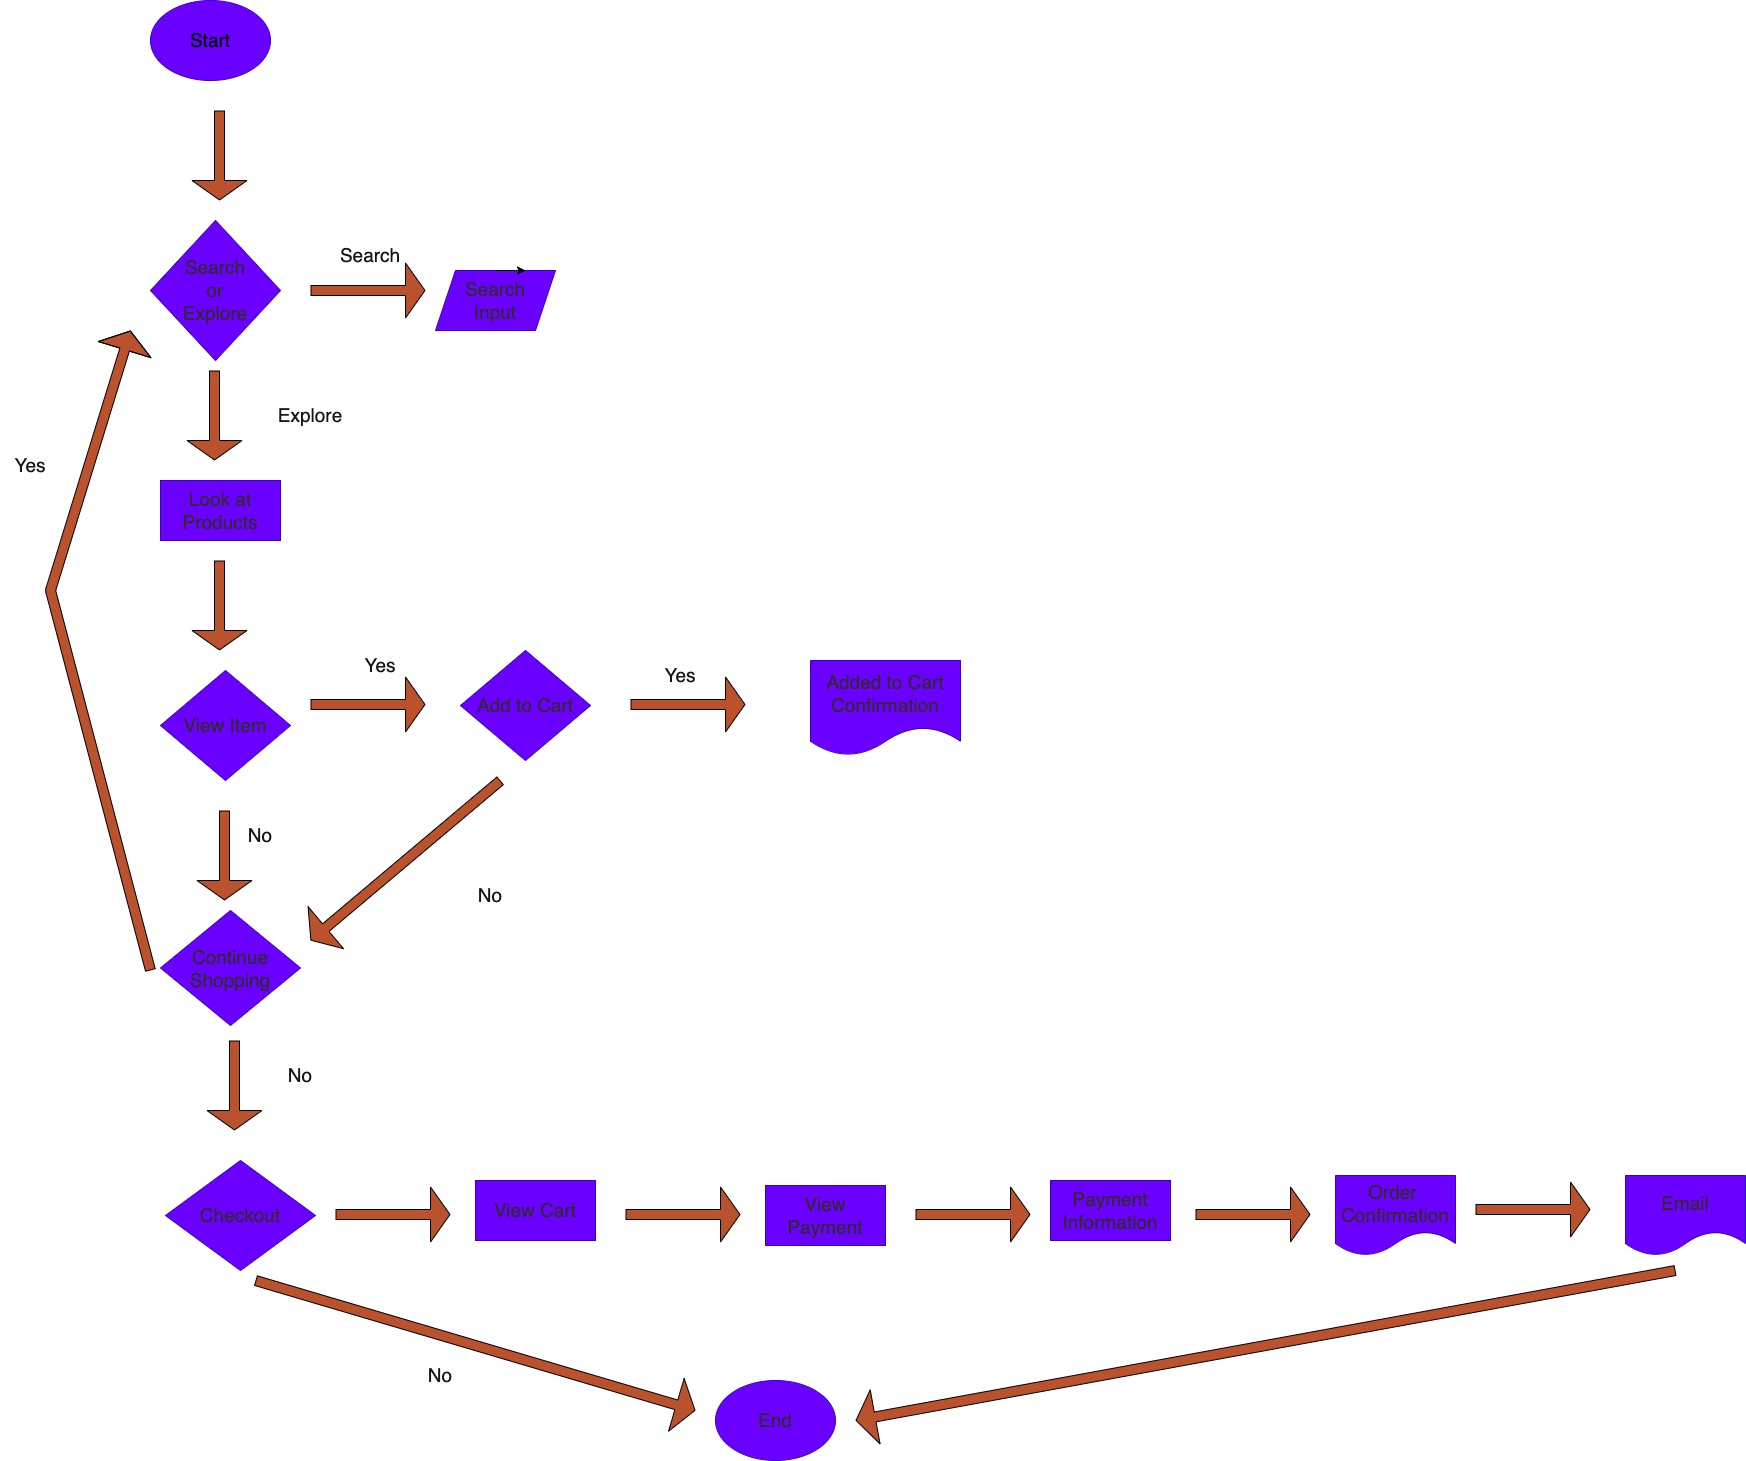

The diagram above was exported from draw.io. Its source (the exported page's mxGraphModel, read from the mxfile embedded in the PNG):
<mxGraphModel dx="1573" dy="1976" grid="1" gridSize="10" guides="0" tooltips="1" connect="1" arrows="1" fold="1" page="1" pageScale="1" pageWidth="850" pageHeight="1100" background="#ffffff" math="0" shadow="0">
  <root>
    <mxCell id="0" />
    <mxCell id="1" parent="0" />
    <mxCell id="10" value="Start" style="ellipse;whiteSpace=wrap;html=1;shadow=0;fontSize=19;fontColor=#000000;fillColor=#6a00ff;labelBackgroundColor=none;strokeColor=#3700CC;labelBorderColor=none;" parent="1" vertex="1">
      <mxGeometry x="130" y="-350" width="120" height="80" as="geometry" />
    </mxCell>
    <mxCell id="11" value="End" style="ellipse;whiteSpace=wrap;html=1;shadow=0;fontSize=19;fontColor=#322a2a;fillColor=#6a00ff;labelBackgroundColor=none;strokeColor=#3700CC;" parent="1" vertex="1">
      <mxGeometry x="695" y="1030" width="120" height="80" as="geometry" />
    </mxCell>
    <mxCell id="12" value="Search&lt;br&gt;Input" style="shape=parallelogram;perimeter=parallelogramPerimeter;whiteSpace=wrap;html=1;fixedSize=1;shadow=0;fontSize=19;fontColor=#322a2a;fillColor=#6a00ff;labelBackgroundColor=none;strokeColor=#3700CC;" parent="1" vertex="1">
      <mxGeometry x="415" y="-80" width="120" height="60" as="geometry" />
    </mxCell>
    <mxCell id="13" value="Search&lt;br&gt;or&lt;br&gt;Explore" style="rhombus;whiteSpace=wrap;html=1;shadow=0;fontSize=19;fontColor=#322a2a;fillColor=#6a00ff;labelBackgroundColor=none;strokeColor=#3700CC;" parent="1" vertex="1">
      <mxGeometry x="130" y="-130" width="130" height="140" as="geometry" />
    </mxCell>
    <mxCell id="14" value="Look at Products" style="rounded=0;whiteSpace=wrap;html=1;shadow=0;fontSize=19;fontColor=#322a2a;fillColor=#6a00ff;labelBackgroundColor=none;strokeColor=#3700CC;" parent="1" vertex="1">
      <mxGeometry x="140" y="130" width="120" height="60" as="geometry" />
    </mxCell>
    <mxCell id="15" value="Add to Cart&lt;br&gt;" style="rhombus;whiteSpace=wrap;html=1;shadow=0;fontSize=19;fontColor=#322a2a;fillColor=#6a00ff;labelBackgroundColor=none;strokeColor=#3700CC;" parent="1" vertex="1">
      <mxGeometry x="440" y="300" width="130" height="110" as="geometry" />
    </mxCell>
    <mxCell id="16" value="Continue&lt;br&gt;Shopping" style="rhombus;whiteSpace=wrap;html=1;shadow=0;fontSize=19;fontColor=#322a2a;fillColor=#6a00ff;labelBackgroundColor=none;strokeColor=#3700CC;" parent="1" vertex="1">
      <mxGeometry x="140" y="560" width="140" height="115" as="geometry" />
    </mxCell>
    <mxCell id="17" value="Added to Cart Confirmation" style="shape=document;whiteSpace=wrap;html=1;boundedLbl=1;shadow=0;fontSize=19;fontColor=#322a2a;fillColor=#6a00ff;labelBackgroundColor=none;strokeColor=#3700CC;" parent="1" vertex="1">
      <mxGeometry x="790" y="310" width="150" height="95" as="geometry" />
    </mxCell>
    <mxCell id="18" value="Checkout" style="rhombus;whiteSpace=wrap;html=1;shadow=0;fontSize=19;fontColor=#322a2a;fillColor=#6a00ff;labelBackgroundColor=none;strokeColor=#3700CC;" parent="1" vertex="1">
      <mxGeometry x="145" y="810" width="150" height="110" as="geometry" />
    </mxCell>
    <mxCell id="19" value="View Cart" style="rounded=0;whiteSpace=wrap;html=1;shadow=0;fontSize=19;fontColor=#322a2a;fillColor=#6a00ff;labelBackgroundColor=none;strokeColor=#3700CC;" parent="1" vertex="1">
      <mxGeometry x="455" y="830" width="120" height="60" as="geometry" />
    </mxCell>
    <mxCell id="39" style="edgeStyle=none;html=1;exitX=0.75;exitY=1;exitDx=0;exitDy=0;fontSize=19;fontColor=#1a1414;fillColor=#BA522D;labelBackgroundColor=default;" parent="1" source="20" edge="1">
      <mxGeometry relative="1" as="geometry">
        <mxPoint x="845" y="880" as="targetPoint" />
      </mxGeometry>
    </mxCell>
    <mxCell id="20" value="View Payment" style="rounded=0;whiteSpace=wrap;html=1;shadow=0;fontSize=19;fontColor=#322a2a;fillColor=#6a00ff;labelBackgroundColor=none;strokeColor=#3700CC;" parent="1" vertex="1">
      <mxGeometry x="745" y="835" width="120" height="60" as="geometry" />
    </mxCell>
    <mxCell id="22" value="Order&amp;nbsp;&lt;br&gt;Confirmation" style="shape=document;whiteSpace=wrap;html=1;boundedLbl=1;shadow=0;fontSize=19;fontColor=#322a2a;fillColor=#6a00ff;labelBackgroundColor=none;strokeColor=#3700CC;" parent="1" vertex="1">
      <mxGeometry x="1315" y="825" width="120" height="80" as="geometry" />
    </mxCell>
    <mxCell id="23" value="Email" style="shape=document;whiteSpace=wrap;html=1;boundedLbl=1;shadow=0;fontSize=19;fontColor=#322a2a;fillColor=#6a00ff;labelBackgroundColor=none;strokeColor=#3700CC;" parent="1" vertex="1">
      <mxGeometry x="1605" y="825" width="120" height="80" as="geometry" />
    </mxCell>
    <mxCell id="28" value="" style="shape=flexArrow;endArrow=classic;html=1;fontSize=19;fontColor=#1a1414;fillColor=#BA522D;endWidth=44;endSize=6.16;labelBackgroundColor=default;" parent="1" edge="1">
      <mxGeometry width="50" height="50" relative="1" as="geometry">
        <mxPoint x="194" y="20" as="sourcePoint" />
        <mxPoint x="194" y="110" as="targetPoint" />
      </mxGeometry>
    </mxCell>
    <mxCell id="29" value="" style="shape=flexArrow;endArrow=classic;html=1;fontSize=19;fontColor=#1a1414;fillColor=#BA522D;endWidth=44;endSize=6.16;labelBackgroundColor=default;" parent="1" edge="1">
      <mxGeometry width="50" height="50" relative="1" as="geometry">
        <mxPoint x="199" y="-240" as="sourcePoint" />
        <mxPoint x="199" y="-150" as="targetPoint" />
      </mxGeometry>
    </mxCell>
    <mxCell id="30" value="" style="shape=flexArrow;endArrow=classic;html=1;fontSize=19;fontColor=#1a1414;fillColor=#BA522D;endWidth=44;endSize=6.16;labelBackgroundColor=default;" parent="1" edge="1">
      <mxGeometry width="50" height="50" relative="1" as="geometry">
        <mxPoint x="199" y="210" as="sourcePoint" />
        <mxPoint x="199" y="300" as="targetPoint" />
      </mxGeometry>
    </mxCell>
    <mxCell id="32" style="edgeStyle=none;html=1;exitX=0.5;exitY=0;exitDx=0;exitDy=0;entryX=0.75;entryY=0;entryDx=0;entryDy=0;fontSize=19;fontColor=#1a1414;fillColor=#BA522D;labelBackgroundColor=default;" parent="1" source="12" target="12" edge="1">
      <mxGeometry relative="1" as="geometry" />
    </mxCell>
    <mxCell id="34" value="" style="shape=flexArrow;endArrow=classic;html=1;fontSize=19;fontColor=#1a1414;fillColor=#BA522D;endWidth=44;endSize=6.16;labelBackgroundColor=default;" parent="1" edge="1">
      <mxGeometry width="50" height="50" relative="1" as="geometry">
        <mxPoint x="214" y="690" as="sourcePoint" />
        <mxPoint x="214" y="780" as="targetPoint" />
      </mxGeometry>
    </mxCell>
    <mxCell id="35" value="" style="shape=flexArrow;endArrow=classic;html=1;fontSize=19;fontColor=#1a1414;fillColor=#BA522D;endWidth=44;endSize=6.16;labelBackgroundColor=default;" parent="1" edge="1">
      <mxGeometry width="50" height="50" relative="1" as="geometry">
        <mxPoint x="290" y="-60" as="sourcePoint" />
        <mxPoint x="405" y="-60" as="targetPoint" />
      </mxGeometry>
    </mxCell>
    <mxCell id="36" value="" style="shape=flexArrow;endArrow=classic;html=1;fontSize=19;fontColor=#1a1414;fillColor=#BA522D;endWidth=44;endSize=6.16;labelBackgroundColor=default;" parent="1" edge="1">
      <mxGeometry width="50" height="50" relative="1" as="geometry">
        <mxPoint x="610" y="354" as="sourcePoint" />
        <mxPoint x="725" y="354" as="targetPoint" />
      </mxGeometry>
    </mxCell>
    <mxCell id="37" value="" style="shape=flexArrow;endArrow=classic;html=1;fontSize=19;fontColor=#1a1414;fillColor=#BA522D;endWidth=44;endSize=6.16;labelBackgroundColor=default;" parent="1" edge="1">
      <mxGeometry width="50" height="50" relative="1" as="geometry">
        <mxPoint x="315" y="864" as="sourcePoint" />
        <mxPoint x="430" y="864" as="targetPoint" />
      </mxGeometry>
    </mxCell>
    <mxCell id="38" value="" style="shape=flexArrow;endArrow=classic;html=1;fontSize=19;fontColor=#1a1414;fillColor=#BA522D;endWidth=44;endSize=6.16;labelBackgroundColor=default;" parent="1" edge="1">
      <mxGeometry width="50" height="50" relative="1" as="geometry">
        <mxPoint x="605" y="864" as="sourcePoint" />
        <mxPoint x="720" y="864" as="targetPoint" />
      </mxGeometry>
    </mxCell>
    <mxCell id="40" value="" style="shape=flexArrow;endArrow=classic;html=1;fontSize=19;fontColor=#1a1414;fillColor=#BA522D;endWidth=44;endSize=6.16;labelBackgroundColor=default;" parent="1" edge="1">
      <mxGeometry width="50" height="50" relative="1" as="geometry">
        <mxPoint x="895" y="864" as="sourcePoint" />
        <mxPoint x="1010" y="864" as="targetPoint" />
      </mxGeometry>
    </mxCell>
    <mxCell id="41" value="" style="shape=flexArrow;endArrow=classic;html=1;fontSize=19;fontColor=#1a1414;fillColor=#BA522D;endWidth=44;endSize=6.16;labelBackgroundColor=default;" parent="1" edge="1">
      <mxGeometry width="50" height="50" relative="1" as="geometry">
        <mxPoint x="1175" y="864" as="sourcePoint" />
        <mxPoint x="1290" y="864" as="targetPoint" />
      </mxGeometry>
    </mxCell>
    <mxCell id="44" value="" style="shape=flexArrow;endArrow=classic;html=1;fontSize=19;fontColor=#1a1414;fillColor=#BA522D;endWidth=44;endSize=6.16;labelBackgroundColor=default;" parent="1" edge="1">
      <mxGeometry width="50" height="50" relative="1" as="geometry">
        <mxPoint x="1455" y="859" as="sourcePoint" />
        <mxPoint x="1570" y="859" as="targetPoint" />
      </mxGeometry>
    </mxCell>
    <mxCell id="45" value="" style="shape=flexArrow;endArrow=classic;html=1;fontSize=19;fontColor=#1a1414;fillColor=#BA522D;endWidth=44;endSize=6.16;labelBackgroundColor=default;" parent="1" edge="1">
      <mxGeometry width="50" height="50" relative="1" as="geometry">
        <mxPoint x="235" y="930" as="sourcePoint" />
        <mxPoint x="675" y="1060" as="targetPoint" />
      </mxGeometry>
    </mxCell>
    <mxCell id="46" value="" style="shape=flexArrow;endArrow=classic;html=1;fontSize=19;fontColor=#1a1414;fillColor=#BA522D;endWidth=44;endSize=6.16;labelBackgroundColor=default;" parent="1" edge="1">
      <mxGeometry width="50" height="50" relative="1" as="geometry">
        <mxPoint x="1655" y="920" as="sourcePoint" />
        <mxPoint x="835" y="1070" as="targetPoint" />
      </mxGeometry>
    </mxCell>
    <mxCell id="47" value="" style="shape=flexArrow;endArrow=classic;html=1;fontSize=19;fontColor=#1a1414;fillColor=#BA522D;endWidth=44;endSize=6.16;labelBackgroundColor=default;" parent="1" edge="1">
      <mxGeometry width="50" height="50" relative="1" as="geometry">
        <mxPoint x="290" y="354" as="sourcePoint" />
        <mxPoint x="405" y="354" as="targetPoint" />
      </mxGeometry>
    </mxCell>
    <mxCell id="49" value="View Item" style="rhombus;whiteSpace=wrap;html=1;shadow=0;fontSize=19;fontColor=#322a2a;fillColor=#6a00ff;labelBackgroundColor=none;strokeColor=#3700CC;" parent="1" vertex="1">
      <mxGeometry x="140" y="320" width="130" height="110" as="geometry" />
    </mxCell>
    <mxCell id="50" value="" style="shape=flexArrow;endArrow=classic;html=1;fontSize=19;fontColor=#1a1414;fillColor=#BA522D;endWidth=44;endSize=6.16;labelBackgroundColor=default;" parent="1" edge="1">
      <mxGeometry width="50" height="50" relative="1" as="geometry">
        <mxPoint x="204" y="460" as="sourcePoint" />
        <mxPoint x="204" y="550" as="targetPoint" />
      </mxGeometry>
    </mxCell>
    <mxCell id="51" value="No" style="text;html=1;strokeColor=none;fillColor=none;align=center;verticalAlign=middle;whiteSpace=wrap;rounded=0;shadow=0;fontSize=19;fontColor=#1a1414;labelBackgroundColor=none;" parent="1" vertex="1">
      <mxGeometry x="390" y="1010" width="60" height="30" as="geometry" />
    </mxCell>
    <mxCell id="54" value="No" style="text;html=1;strokeColor=none;fillColor=none;align=center;verticalAlign=middle;whiteSpace=wrap;rounded=0;shadow=0;fontSize=19;fontColor=#1a1414;labelBackgroundColor=none;" parent="1" vertex="1">
      <mxGeometry x="250" y="710" width="60" height="30" as="geometry" />
    </mxCell>
    <mxCell id="56" value="" style="shape=flexArrow;endArrow=classic;html=1;fontSize=19;fontColor=#1a1414;fillColor=#BA522D;endWidth=44;endSize=6.16;labelBackgroundColor=default;" parent="1" edge="1">
      <mxGeometry width="50" height="50" relative="1" as="geometry">
        <mxPoint x="130" y="620" as="sourcePoint" />
        <mxPoint x="110" y="-20" as="targetPoint" />
        <Array as="points">
          <mxPoint x="30" y="240" />
        </Array>
      </mxGeometry>
    </mxCell>
    <mxCell id="57" value="Yes&lt;br&gt;" style="text;html=1;strokeColor=none;fillColor=none;align=center;verticalAlign=middle;whiteSpace=wrap;rounded=0;shadow=0;fontSize=19;fontColor=#1a1414;" parent="1" vertex="1">
      <mxGeometry x="-20" y="100" width="60" height="30" as="geometry" />
    </mxCell>
    <mxCell id="58" value="Search" style="text;html=1;strokeColor=none;fillColor=none;align=center;verticalAlign=middle;whiteSpace=wrap;rounded=0;shadow=0;fontSize=19;fontColor=#1a1414;labelBackgroundColor=none;" parent="1" vertex="1">
      <mxGeometry x="320" y="-110" width="60" height="30" as="geometry" />
    </mxCell>
    <mxCell id="59" value="Explore" style="text;html=1;strokeColor=none;fillColor=none;align=center;verticalAlign=middle;whiteSpace=wrap;rounded=0;shadow=0;fontSize=19;fontColor=#1a1414;labelBackgroundColor=none;" parent="1" vertex="1">
      <mxGeometry x="260" y="50" width="60" height="30" as="geometry" />
    </mxCell>
    <mxCell id="61" value="Yes" style="text;html=1;strokeColor=none;fillColor=none;align=center;verticalAlign=middle;whiteSpace=wrap;rounded=0;shadow=0;fontSize=19;fontColor=#1a1414;labelBackgroundColor=none;" parent="1" vertex="1">
      <mxGeometry x="330" y="300" width="60" height="30" as="geometry" />
    </mxCell>
    <mxCell id="62" value="Yes" style="text;html=1;strokeColor=none;fillColor=none;align=center;verticalAlign=middle;whiteSpace=wrap;rounded=0;shadow=0;fontSize=19;fontColor=#1a1414;labelBackgroundColor=none;" parent="1" vertex="1">
      <mxGeometry x="630" y="310" width="60" height="30" as="geometry" />
    </mxCell>
    <mxCell id="63" value="" style="shape=flexArrow;endArrow=classic;html=1;fontSize=19;fontColor=#1a1414;fillColor=#BA522D;endWidth=44;endSize=6.16;labelBackgroundColor=default;" parent="1" edge="1">
      <mxGeometry width="50" height="50" relative="1" as="geometry">
        <mxPoint x="480" y="430" as="sourcePoint" />
        <mxPoint x="290" y="590" as="targetPoint" />
      </mxGeometry>
    </mxCell>
    <mxCell id="64" value="No" style="text;html=1;strokeColor=none;fillColor=none;align=center;verticalAlign=middle;whiteSpace=wrap;rounded=0;shadow=0;fontSize=19;fontColor=#1a1414;labelBackgroundColor=none;" parent="1" vertex="1">
      <mxGeometry x="440" y="530" width="60" height="30" as="geometry" />
    </mxCell>
    <mxCell id="65" value="No" style="text;html=1;strokeColor=none;fillColor=none;align=center;verticalAlign=middle;whiteSpace=wrap;rounded=0;shadow=0;fontSize=19;fontColor=#1a1414;labelBackgroundColor=none;" parent="1" vertex="1">
      <mxGeometry x="210" y="470" width="60" height="30" as="geometry" />
    </mxCell>
    <mxCell id="66" value="Payment&lt;br&gt;Information" style="rounded=0;whiteSpace=wrap;html=1;shadow=0;fontSize=19;fontColor=#322a2a;fillColor=#6a00ff;labelBackgroundColor=none;strokeColor=#3700CC;" parent="1" vertex="1">
      <mxGeometry x="1030" y="830" width="120" height="60" as="geometry" />
    </mxCell>
  </root>
</mxGraphModel>